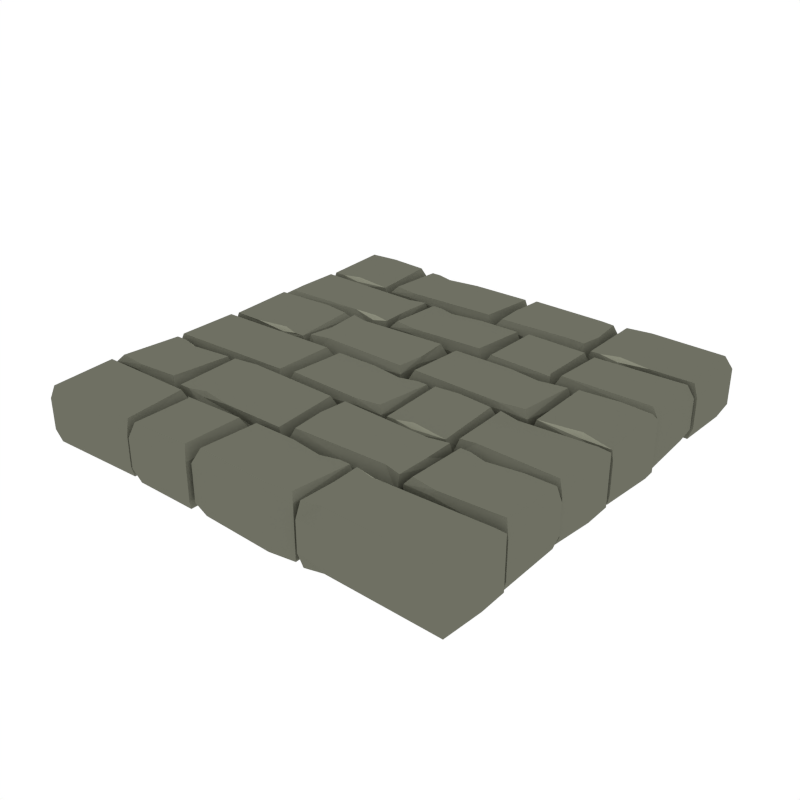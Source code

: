# Source: Floor_Standard.blend  (saved by Blender 2.93.21; exported with 4.5.12 LTS)
import bpy
from mathutils import Matrix  # noqa: F401  (used for matrix-valued properties, if any)

bpy.ops.wm.read_factory_settings(use_empty=True)
scene = bpy.context.scene
scene.name = 'Scene'

# ---- collections
col_collection_1 = bpy.data.collections.new('Collection 1'); scene.collection.children.link(col_collection_1)

# ---- materials (node trees are filled in below, after node groups)
mat_main = bpy.data.materials.new('Main')
mat_main.alpha_threshold = 0.0
mat_main.diffuse_color = (0.159, 0.162, 0.1248, 1.0)
mat_main.roughness = 0.5
mat_highlights = bpy.data.materials.new('Highlights')
mat_highlights.alpha_threshold = 0.0
mat_highlights.diffuse_color = (0.2899, 0.2957, 0.226, 1.0)
mat_highlights.roughness = 0.5

# ---- material node trees

# ---- world
world_world = bpy.data.worlds.new('World'); scene.world = world_world
world_world.color = (1.0, 1.0, 1.0)
world_world.use_sun_shadow = False
world_world.sun_shadow_jitter_overblur = 0.0
world_world.cycles.sampling_method = 'NONE'
world_world.cycles.sample_map_resolution = 256

# ---- meshes
me_cube_044 = bpy.data.meshes.new('Cube.044')
me_cube_044.from_pydata([(-0.4549, 0.3761, -0.2448), (-0.57, 0.3721, -0.2448), (-0.4337, 0.4802, -0.2448), (-0.4502, 0.3549, -0.2287), (-0.3653, 0.4643, -0.2052), (-0.4242, 0.337, -0.1858), (-0.3662, 0.337, -0.1802), (-0.3732, 0.3573, -0.2448), (-0.3664, 0.6563, -0.1764), (-0.3732, 0.636, -0.2448), (-0.9913, 0.4581, -0.2304), (-0.9657, 0.4802, -0.2448), (-0.9914, 0.337, -0.2248), (-0.9534, 0.3599, -0.2448), (-0.9903, 0.6563, -0.1928), (-0.967, 0.6305, -0.2448), (-0.4245, 0.6563, -0.1784), (-0.4511, 0.6161, -0.2448), (-0.3785, 0.4802, -0.2448), (-0.491, 0.9869, -0.2052), (-0.4747, 0.9739, -0.2213), (-0.621, 0.986, -0.1802), (-0.6002, 0.9791, -0.2373), (-0.02568, 0.9858, -0.1764), (-0.04642, 0.9791, -0.2373), (-0.4973, 0.6688, -0.2304), (-0.4747, 0.6786, -0.2528), (-0.6128, 0.6741, -0.2248), (-0.5899, 0.696, -0.2528), (-0.02568, 0.6674, -0.1928), (-0.05213, 0.6933, -0.2528), (-0.6539, 0.6774, -0.2373), (-0.8406, 0.7013, -0.2385), (-0.8406, 0.7013, -0.2385), (-0.9204, 0.6774, -0.2373), (-0.6596, 0.9632, -0.2528), (-0.6332, 0.9891, -0.1928), (-0.9736, 0.966, -0.2528), (-0.9934, 0.9879, -0.2248), (-0.8406, 0.9779, -0.2528), (-0.8632, 0.9877, -0.2304), (0.5356, 0.6298, -0.2373), (-0.6332, 0.6706, -0.1764), (-0.9758, 0.6774, -0.2373), (-0.9918, 0.6705, -0.1802), (-0.8406, 0.6825, -0.2213), (-0.8569, 0.6696, -0.2052), (-0.5546, 0.9791, -0.2373), (-0.4747, 0.9552, -0.2385), (-0.4747, 0.9552, -0.2385), (-0.3251, 0.9791, -0.2373), (0.4483, 0.8129, -0.2422), (0.3772, 0.9596, -0.2499), (0.4007, 0.9891, -0.1784), (0.02481, 0.9648, -0.2524), (0.001497, 0.9891, -0.1928), (0.02192, 0.6907, -0.2524), (0.002707, 0.6697, -0.2248), (0.014, 0.8085, -0.2522), (0.002922, 0.7908, -0.2304), (0.439, 0.9517, -0.2498), (0.4588, 0.9891, -0.1764), (0.4405, 0.6996, -0.2498), (0.459, 0.6697, -0.1802), (0.401, 0.6697, -0.1858), (0.4599, 0.797, -0.2052), (0.3667, 0.7072, -0.2498), (0.3925, 0.8129, -0.2435), (0.6005, 0.6675, -0.2052), (0.6168, 0.6804, -0.2213), (0.4705, 0.6684, -0.1802), (0.4913, 0.6753, -0.2373), (0.9912, 0.6685, -0.1764), (0.9693, 0.6753, -0.2373), (0.5942, 0.9856, -0.2304), (0.6168, 0.9757, -0.2528), (0.4787, 0.9802, -0.2248), (0.5016, 0.9583, -0.2528), (0.9912, 0.987, -0.1928), (0.9636, 0.9611, -0.2528), (0.5369, 0.6753, -0.2373), (0.6168, 0.6991, -0.2385), (0.6168, 0.6991, -0.2385), (0.7664, 0.6753, -0.2373), (-0.2227, 0.6517, -0.2052), (-0.2064, 0.6387, -0.2213), (-0.3527, 0.6508, -0.1802), (-0.3319, 0.6439, -0.2373), (0.1577, 0.6506, -0.1764), (0.1369, 0.6439, -0.2373), (-0.229, 0.3437, -0.2304), (-0.2064, 0.3535, -0.2528), (-0.3445, 0.349, -0.2248), (-0.3216, 0.3709, -0.2528), (0.1577, 0.3423, -0.1928), (0.1312, 0.3682, -0.2528), (-0.2863, 0.6439, -0.2373), (-0.2064, 0.62, -0.2385), (-0.2064, 0.62, -0.2385), (-0.05678, 0.6439, -0.2373), (0.4835, 0.3776, -0.2404), (0.205, 0.6331, -0.2484), (0.1786, 0.659, -0.1928), (0.2022, 0.3549, -0.2484), (0.1748, 0.3299, -0.2001), (0.4835, 0.6386, -0.2404), (0.5037, 0.659, -0.1764), (0.4968, 0.3528, -0.2404), (0.5038, 0.3325, -0.1802), (0.9549, 0.6425, -0.2373), (0.5413, 0.3641, -0.2528), (0.5149, 0.3382, -0.1928), (0.9528, 0.3613, -0.2528), (0.9832, 0.3393, -0.2248), (0.5149, 0.6566, -0.1764), (0.9832, 0.6567, -0.1802), (0.4943, 0.3235, -0.2052), (0.4781, 0.3106, -0.2213), (0.6243, 0.3226, -0.1802), (0.6036, 0.3157, -0.2373), (0.02902, 0.3225, -0.1764), (0.04976, 0.3157, -0.2373), (0.5007, 0.005415, -0.2304), (0.4781, 0.01524, -0.2528), (0.6161, 0.01076, -0.2248), (0.5932, 0.03268, -0.2528), (0.02902, 0.004019, -0.1928), (0.05546, 0.02992, -0.2528), (0.6572, 0.01402, -0.2373), (0.8439, 0.03789, -0.2385), (0.8439, 0.03789, -0.2385), (0.9811, 0.01269, -0.2263), (0.6629, 0.2998, -0.2528), (0.6365, 0.3257, -0.1928), (0.9809, 0.3063, -0.2508), (0.9963, 0.3245, -0.2248), (0.8439, 0.3145, -0.2528), (0.8665, 0.3243, -0.2304), (0.6365, 0.007278, -0.1764), (0.9913, 0.007137, -0.1802), (0.8439, 0.01917, -0.2213), (0.8602, 0.00621, -0.2052), (0.4781, 0.2919, -0.2385), (0.4781, 0.2918, -0.2385), (0.3284, 0.3157, -0.2373), (-0.5166, 0.1495, -0.2422), (-0.4431, 0.2869, -0.2499), (-0.469, 0.3258, -0.1784), (-0.02147, 0.3014, -0.2524), (0.001842, 0.3258, -0.1928), (-0.01858, 0.02736, -0.2524), (0.0006309, 0.006361, -0.2248), (-0.006324, 0.1495, -0.2522), (0.0004163, 0.1275, -0.2304), (-0.5218, 0.3071, -0.2498), (-0.5271, 0.3258, -0.1764), (-0.5218, 0.02524, -0.2498), (-0.5273, 0.006361, -0.1802), (-0.4693, 0.006361, -0.1858), (-0.5282, 0.1337, -0.2052), (-0.435, 0.04383, -0.2498), (-0.4608, 0.1495, -0.2435), (-0.6688, 0.004093, -0.2052), (-0.6851, 0.01706, -0.2213), (-0.5388, 0.00502, -0.1802), (-0.5596, 0.0119, -0.2373), (-0.9875, 0.005161, -0.1764), (-0.9665, 0.0119, -0.2373), (-0.6625, 0.3222, -0.2304), (-0.6851, 0.3124, -0.2528), (-0.547, 0.3169, -0.2248), (-0.5699, 0.2949, -0.2528), (-0.9875, 0.3236, -0.1928), (-0.9608, 0.2977, -0.2528), (-0.6052, 0.0119, -0.2373), (-0.6851, 0.03577, -0.2385), (-0.6851, 0.03577, -0.2385), (-0.8347, 0.0119, -0.2373), (0.5989, -0.02497, -0.2288), (0.5824, -0.1506, -0.2449), (0.5138, -0.1346, -0.2052), (0.5729, -0.006959, -0.1858), (0.5147, -0.006959, -0.1801), (0.5218, -0.02733, -0.2449), (0.5149, -0.3273, -0.1763), (0.5315, -0.2974, -0.2449), (0.9887, -0.1284, -0.2305), (0.9591, -0.1506, -0.2449), (0.9888, -0.006959, -0.2248), (0.9468, -0.02997, -0.2449), (0.9895, -0.3273, -0.1927), (0.9604, -0.3013, -0.2449), (0.4876, -0.3245, -0.2373), (0.5732, -0.3273, -0.1784), (0.5999, -0.287, -0.2449), (0.5271, -0.1506, -0.2449), (0.04795, -0.01018, -0.2052), (0.03163, -0.02318, -0.2214), (0.1783, -0.01111, -0.1801), (0.1575, -0.01802, -0.2374), (-0.3336, -0.01125, -0.1763), (-0.3128, -0.01802, -0.2374), (0.0543, -0.3191, -0.2305), (0.03163, -0.3092, -0.2529), (0.1701, -0.3137, -0.2248), (0.1471, -0.2918, -0.2529), (-0.3336, -0.3205, -0.1927), (-0.3071, -0.2945, -0.2529), (0.1117, -0.01802, -0.2374), (0.03163, -0.04195, -0.2387), (0.03163, -0.04196, -0.2387), (-0.1185, -0.01802, -0.2374), (-0.974, -0.02725, -0.2405), (-0.3798, -0.3039, -0.2486), (-0.3533, -0.3299, -0.1927), (-0.3769, -0.02935, -0.2486), (-0.3495, -0.004279, -0.2001), (-0.9704, -0.3095, -0.2405), (-0.9891, -0.3299, -0.1763), (-0.9891, -0.006877, -0.1801), (0.3214, -0.3007, -0.2385), (0.3214, -0.3007, -0.2385), (0.2504, -0.3245, -0.2373), (0.4825, -0.03873, -0.2528), (0.506, -0.01283, -0.1928), (0.2117, -0.03593, -0.2528), (0.1913, -0.01402, -0.2248), (0.3214, -0.02406, -0.2528), (0.3013, -0.01423, -0.2304), (0.506, -0.3313, -0.1763), (0.2098, -0.3245, -0.2373), (0.1913, -0.3314, -0.1802), (0.3214, -0.3194, -0.2213), (0.307, -0.3323, -0.2052), (0.4627, -0.7046, -0.2448), (0.5777, -0.7005, -0.2448), (0.4414, -0.8087, -0.2448), (0.4579, -0.6834, -0.2287), (0.373, -0.7927, -0.2052), (0.432, -0.6654, -0.1858), (0.374, -0.6654, -0.1802), (0.381, -0.6858, -0.2448), (0.3741, -0.9848, -0.1763), (0.381, -0.9645, -0.2448), (0.9963, -0.7865, -0.2304), (0.9729, -0.8087, -0.2448), (0.9964, -0.6654, -0.2248), (0.9607, -0.6884, -0.2448), (0.9971, -0.9848, -0.1928), (0.9742, -0.9589, -0.2448), (0.4323, -0.9848, -0.1784), (0.4589, -0.9446, -0.2448), (0.3863, -0.8087, -0.2448), (-0.5278, -0.9583, -0.2373), (0.2305, -0.6687, -0.2052), (0.2142, -0.6816, -0.2213), (0.3604, -0.6696, -0.1802), (0.3397, -0.6765, -0.2373), (-0.1499, -0.6697, -0.1763), (-0.1292, -0.6765, -0.2373), (0.2368, -0.9767, -0.2304), (0.2142, -0.9668, -0.2528), (0.3522, -0.9713, -0.2248), (0.3294, -0.9494, -0.2528), (-0.1499, -0.9781, -0.1928), (-0.1235, -0.9522, -0.2528), (0.294, -0.6765, -0.2373), (0.2142, -0.7003, -0.2385), (0.2142, -0.7003, -0.2385), (0.06453, -0.6765, -0.2373), (-0.4757, -0.7061, -0.2404), (-0.1973, -0.9615, -0.2484), (-0.1708, -0.9874, -0.1928), (-0.1944, -0.701, -0.2484), (-0.1671, -0.676, -0.2001), (-0.4757, -0.9671, -0.2404), (-0.4959, -0.9874, -0.1763), (-0.489, -0.6989, -0.2404), (-0.4961, -0.6786, -0.1802), (-0.9757, -0.971, -0.2373), (-0.5335, -0.6925, -0.2528), (-0.5071, -0.6666, -0.1928), (-0.9736, -0.6898, -0.2528), (-0.9933, -0.6678, -0.2248), (-0.5071, -0.9851, -0.1763), (-0.9918, -0.9852, -0.1802), (-0.4866, -0.652, -0.2052), (-0.4703, -0.639, -0.2213), (-0.6165, -0.6511, -0.1802), (-0.5958, -0.6442, -0.2373), (-0.02127, -0.6509, -0.1763), (-0.04201, -0.6442, -0.2373), (-0.4929, -0.3339, -0.2304), (-0.4703, -0.3437, -0.2528), (-0.6084, -0.3392, -0.2248), (-0.5855, -0.3612, -0.2528), (-0.02127, -0.3325, -0.1928), (-0.04771, -0.3584, -0.2528), (-0.6495, -0.3425, -0.2373), (-0.8362, -0.3664, -0.2385), (-0.8362, -0.3664, -0.2385), (-0.916, -0.3425, -0.2373), (-0.6552, -0.6283, -0.2528), (-0.6287, -0.6542, -0.1928), (-0.9692, -0.6311, -0.2528), (-0.9913, -0.653, -0.2248), (-0.8362, -0.643, -0.2528), (-0.8588, -0.6528, -0.2304), (-0.6287, -0.3358, -0.1763), (-0.9714, -0.3425, -0.2373), (-0.9897, -0.3356, -0.1802), (-0.8362, -0.3477, -0.2213), (-0.8525, -0.3347, -0.2052), (-0.5502, -0.6442, -0.2373), (-0.4703, -0.6203, -0.2385), (-0.4703, -0.6203, -0.2385), (-0.3207, -0.6442, -0.2373), (0.5243, -0.478, -0.2422), (0.4508, -0.6154, -0.2499), (0.4767, -0.6542, -0.1784), (0.02922, -0.6299, -0.2524), (0.005908, -0.6542, -0.1928), (0.02633, -0.3558, -0.2524), (0.007119, -0.3348, -0.2248), (0.01407, -0.478, -0.2522), (0.007334, -0.4559, -0.2304), (0.5296, -0.6356, -0.2498), (0.5349, -0.6542, -0.1763), (0.5296, -0.3537, -0.2498), (0.535, -0.3348, -0.1802), (0.477, -0.3348, -0.1858), (0.536, -0.4621, -0.2052), (0.4428, -0.3723, -0.2498), (0.4686, -0.478, -0.2435), (0.6765, -0.3326, -0.2052), (0.6928, -0.3455, -0.2213), (0.5466, -0.3335, -0.1802), (0.5673, -0.3404, -0.2373), (0.9936, -0.3336, -0.1763), (0.9737, -0.3404, -0.2373), (0.6702, -0.6507, -0.2304), (0.6928, -0.6409, -0.2528), (0.5548, -0.6453, -0.2248), (0.5776, -0.6234, -0.2528), (0.9936, -0.6521, -0.1928), (0.968, -0.6262, -0.2528), (0.613, -0.3404, -0.2373), (0.6928, -0.3643, -0.2385), (0.6928, -0.3643, -0.2385), (0.8425, -0.3404, -0.2373), (-0.4549, 0.3761, 0.02483), (-0.57, 0.3721, 0.02483), (-0.4337, 0.4802, 0.02483), (-0.4502, 0.3549, 0.008736), (-0.3653, 0.4643, -0.01477), (-0.4242, 0.337, -0.03412), (-0.3662, 0.337, -0.03979), (-0.3732, 0.3573, 0.02483), (-0.3664, 0.6563, -0.04361), (-0.3732, 0.636, 0.02483), (-0.9913, 0.4581, 0.01046), (-0.9657, 0.4802, 0.02483), (-0.9914, 0.337, 0.004794), (-0.9534, 0.3599, 0.02483), (-0.9903, 0.6563, -0.0272), (-0.967, 0.6305, 0.02483), (-0.4245, 0.6563, -0.04152), (-0.4511, 0.6161, 0.02483), (-0.3785, 0.4802, 0.02483), (-0.491, 0.9869, -0.01477), (-0.4747, 0.9739, 0.001318), (-0.621, 0.986, -0.03979), (-0.6002, 0.9791, 0.01734), (-0.02568, 0.9858, -0.04361), (-0.04642, 0.9791, 0.01734), (-0.4973, 0.6688, 0.01046), (-0.4747, 0.6786, 0.03282), (-0.6128, 0.6741, 0.004794), (-0.5899, 0.696, 0.03282), (-0.02568, 0.6674, -0.0272), (-0.05213, 0.6933, 0.03282), (-0.6539, 0.6774, 0.01734), (-0.8406, 0.7013, 0.01857), (-0.8406, 0.7013, 0.01857), (-0.9204, 0.6774, 0.01734), (-0.6596, 0.9632, 0.03282), (-0.6332, 0.9891, -0.0272), (-0.9736, 0.966, 0.03282), (-0.9934, 0.9879, 0.004793), (-0.8406, 0.9779, 0.03282), (-0.8632, 0.9877, 0.01046), (0.5356, 0.6298, 0.01734), (-0.6332, 0.6706, -0.04361), (-0.9758, 0.6774, 0.01734), (-0.9918, 0.6705, -0.03979), (-0.8406, 0.6825, 0.001318), (-0.8569, 0.6696, -0.01477), (-0.5546, 0.9791, 0.01734), (-0.4747, 0.9552, 0.01857), (-0.4747, 0.9552, 0.01857), (-0.3251, 0.9791, 0.01734), (0.4483, 0.8129, 0.02226), (0.3772, 0.9596, 0.02992), (0.4007, 0.9891, -0.04152), (0.02481, 0.9648, 0.03245), (0.001497, 0.9891, -0.0272), (0.02192, 0.6907, 0.03242), (0.002707, 0.6697, 0.004794), (0.014, 0.8085, 0.03229), (0.002922, 0.7908, 0.01046), (0.439, 0.9517, 0.02985), (0.4588, 0.9891, -0.04361), (0.4405, 0.6996, 0.02985), (0.459, 0.6697, -0.03979), (0.401, 0.6697, -0.03412), (0.4599, 0.797, -0.01477), (0.3667, 0.7072, 0.02983), (0.3925, 0.8129, 0.02353), (0.6005, 0.6675, -0.01477), (0.6168, 0.6804, 0.001318), (0.4705, 0.6684, -0.03979), (0.4913, 0.6753, 0.01734), (0.9912, 0.6685, -0.04361), (0.9693, 0.6753, 0.01734), (0.5942, 0.9856, 0.01046), (0.6168, 0.9757, 0.03282), (0.4787, 0.9802, 0.004793), (0.5016, 0.9583, 0.03282), (0.9912, 0.987, -0.0272), (0.9636, 0.9611, 0.03282), (0.5369, 0.6753, 0.01734), (0.6168, 0.6991, 0.01857), (0.6168, 0.6991, 0.01857), (0.7664, 0.6753, 0.01734), (-0.2227, 0.6517, -0.01477), (-0.2064, 0.6387, 0.001318), (-0.3527, 0.6508, -0.03979), (-0.3319, 0.6439, 0.01734), (0.1577, 0.6506, -0.04361), (0.1369, 0.6439, 0.01734), (-0.229, 0.3437, 0.01046), (-0.2064, 0.3535, 0.03282), (-0.3445, 0.349, 0.004794), (-0.3216, 0.3709, 0.03282), (0.1577, 0.3423, -0.0272), (0.1312, 0.3682, 0.03282), (-0.2863, 0.6439, 0.01734), (-0.2064, 0.62, 0.01857), (-0.2064, 0.62, 0.01857), (-0.05678, 0.6439, 0.01734), (0.4835, 0.3776, 0.02045), (0.205, 0.6331, 0.02845), (0.1786, 0.659, -0.0272), (0.2022, 0.3549, 0.02845), (0.1748, 0.3299, -0.01986), (0.4835, 0.6386, 0.02045), (0.5037, 0.659, -0.04361), (0.4968, 0.3528, 0.02045), (0.5038, 0.3325, -0.03979), (0.9549, 0.6425, 0.01734), (0.5413, 0.3641, 0.03282), (0.5149, 0.3382, -0.0272), (0.9528, 0.3613, 0.03282), (0.9832, 0.3393, 0.004794), (0.5149, 0.6566, -0.04361), (0.9832, 0.6567, -0.03979), (0.4943, 0.3235, -0.01477), (0.4781, 0.3106, 0.001318), (0.6243, 0.3226, -0.03979), (0.6036, 0.3157, 0.01734), (0.02902, 0.3225, -0.04361), (0.04976, 0.3157, 0.01734), (0.5007, 0.005415, 0.01046), (0.4781, 0.01524, 0.03282), (0.6161, 0.01076, 0.004794), (0.5932, 0.03268, 0.03282), (0.02902, 0.004019, -0.0272), (0.05546, 0.02992, 0.03282), (0.6572, 0.01402, 0.01734), (0.8439, 0.03789, 0.01857), (0.8439, 0.03789, 0.01857), (0.9811, 0.01269, 0.006311), (0.6629, 0.2998, 0.03282), (0.6365, 0.3257, -0.0272), (0.9809, 0.3063, 0.03086), (0.9963, 0.3245, 0.004794), (0.8439, 0.3145, 0.03282), (0.8665, 0.3243, 0.01046), (0.6365, 0.007278, -0.04361), (0.9913, 0.007137, -0.03979), (0.8439, 0.01917, 0.001318), (0.8602, 0.00621, -0.01477), (0.4781, 0.2919, 0.01857), (0.4781, 0.2918, 0.01857), (0.3284, 0.3157, 0.01734), (-0.5166, 0.1495, 0.02226), (-0.4431, 0.2869, 0.02992), (-0.469, 0.3258, -0.04152), (-0.02147, 0.3014, 0.03245), (0.001842, 0.3258, -0.0272), (-0.01858, 0.02736, 0.03242), (0.0006309, 0.006361, 0.004794), (-0.006324, 0.1495, 0.03229), (0.0004163, 0.1275, 0.01046), (-0.5218, 0.3071, 0.02985), (-0.5271, 0.3258, -0.04361), (-0.5218, 0.02524, 0.02985), (-0.5273, 0.006361, -0.03979), (-0.4693, 0.006361, -0.03412), (-0.5282, 0.1337, -0.01477), (-0.435, 0.04383, 0.02983), (-0.4608, 0.1495, 0.02353), (-0.6688, 0.004093, -0.01477), (-0.6851, 0.01706, 0.001318), (-0.5388, 0.00502, -0.03979), (-0.5596, 0.0119, 0.01734), (-0.9875, 0.005161, -0.04361), (-0.9665, 0.0119, 0.01734), (-0.6625, 0.3222, 0.01046), (-0.6851, 0.3124, 0.03282), (-0.547, 0.3169, 0.004794), (-0.5699, 0.2949, 0.03282), (-0.9875, 0.3236, -0.0272), (-0.9608, 0.2977, 0.03282), (-0.6052, 0.0119, 0.01734), (-0.6851, 0.03577, 0.01857), (-0.6851, 0.03577, 0.01857), (-0.8347, 0.0119, 0.01734), (0.5989, -0.02497, 0.008838), (0.5824, -0.1506, 0.02498), (0.5138, -0.1346, -0.01474), (0.5729, -0.006959, -0.03414), (0.5147, -0.006959, -0.03983), (0.5218, -0.02733, 0.02498), (0.5149, -0.3273, -0.04366), (0.5315, -0.2974, 0.02498), (0.9887, -0.1284, 0.01057), (0.9591, -0.1506, 0.02498), (0.9888, -0.006959, 0.004885), (0.9468, -0.02997, 0.02498), (0.9895, -0.3273, -0.02721), (0.9604, -0.3013, 0.02498), (0.4876, -0.3245, 0.01734), (0.5732, -0.3273, -0.04157), (0.5999, -0.287, 0.02498), (0.5271, -0.1506, 0.02498), (0.04795, -0.01018, -0.01474), (0.03163, -0.02318, 0.001399), (0.1783, -0.01111, -0.03983), (0.1575, -0.01801, 0.01747), (-0.3336, -0.01125, -0.04366), (-0.3128, -0.01801, 0.01747), (0.0543, -0.3191, 0.01057), (0.03163, -0.3092, 0.03299), (0.1701, -0.3137, 0.004885), (0.1471, -0.2918, 0.03299), (-0.3336, -0.3205, -0.02721), (-0.3071, -0.2945, 0.03299), (0.1117, -0.01801, 0.01747), (0.03163, -0.04195, 0.0187), (0.03163, -0.04196, 0.0187), (-0.1185, -0.01801, 0.01747), (-0.974, -0.02725, 0.02059), (-0.3798, -0.3039, 0.02862), (-0.3533, -0.3299, -0.02721), (-0.3769, -0.02935, 0.02862), (-0.3495, -0.004278, -0.01985), (-0.9704, -0.3095, 0.02059), (-0.9891, -0.3299, -0.04366), (-0.9891, -0.006877, -0.03983), (0.3214, -0.3007, 0.01857), (0.3214, -0.3007, 0.01857), (0.2504, -0.3245, 0.01734), (0.4825, -0.03873, 0.03282), (0.506, -0.01283, -0.0272), (0.2117, -0.03593, 0.03282), (0.1913, -0.01402, 0.004794), (0.3214, -0.02406, 0.03282), (0.3013, -0.01423, 0.01046), (0.506, -0.3313, -0.04361), (0.2098, -0.3245, 0.01734), (0.1913, -0.3314, -0.03979), (0.3214, -0.3194, 0.001318), (0.307, -0.3323, -0.01477), (0.4627, -0.7046, 0.02483), (0.5777, -0.7005, 0.02483), (0.4414, -0.8087, 0.02483), (0.4579, -0.6834, 0.008736), (0.373, -0.7927, -0.01477), (0.432, -0.6654, -0.03412), (0.374, -0.6654, -0.03979), (0.381, -0.6858, 0.02483), (0.3741, -0.9848, -0.04361), (0.381, -0.9645, 0.02483), (0.9963, -0.7865, 0.01046), (0.9729, -0.8087, 0.02483), (0.9964, -0.6654, 0.004794), (0.9607, -0.6884, 0.02483), (0.9971, -0.9848, -0.0272), (0.9742, -0.9589, 0.02483), (0.4323, -0.9848, -0.04152), (0.4589, -0.9446, 0.02483), (0.3863, -0.8087, 0.02483), (-0.5278, -0.9583, 0.01734), (0.2305, -0.6687, -0.01477), (0.2142, -0.6816, 0.001318), (0.3604, -0.6696, -0.03979), (0.3397, -0.6765, 0.01734), (-0.1499, -0.6697, -0.04361), (-0.1292, -0.6765, 0.01734), (0.2368, -0.9767, 0.01046), (0.2142, -0.9668, 0.03282), (0.3522, -0.9713, 0.004794), (0.3294, -0.9494, 0.03282), (-0.1499, -0.9781, -0.0272), (-0.1235, -0.9522, 0.03282), (0.294, -0.6765, 0.01734), (0.2142, -0.7003, 0.01857), (0.2142, -0.7003, 0.01857), (0.06453, -0.6765, 0.01734), (-0.4757, -0.7061, 0.02045), (-0.1973, -0.9615, 0.02845), (-0.1708, -0.9874, -0.0272), (-0.1944, -0.701, 0.02845), (-0.1671, -0.676, -0.01986), (-0.4757, -0.9671, 0.02045), (-0.4959, -0.9874, -0.04361), (-0.489, -0.6989, 0.02045), (-0.4961, -0.6786, -0.03979), (-0.9757, -0.971, 0.01734), (-0.5335, -0.6925, 0.03282), (-0.5071, -0.6666, -0.0272), (-0.9736, -0.6898, 0.03282), (-0.9933, -0.6678, 0.004794), (-0.5071, -0.9851, -0.04361), (-0.9918, -0.9852, -0.03979), (-0.4866, -0.652, -0.01477), (-0.4703, -0.639, 0.001318), (-0.6165, -0.6511, -0.03979), (-0.5958, -0.6442, 0.01734), (-0.02127, -0.6509, -0.04361), (-0.04201, -0.6442, 0.01734), (-0.4929, -0.3339, 0.01046), (-0.4703, -0.3437, 0.03282), (-0.6084, -0.3392, 0.004794), (-0.5855, -0.3612, 0.03282), (-0.02127, -0.3325, -0.0272), (-0.04771, -0.3584, 0.03282), (-0.6495, -0.3425, 0.01734), (-0.8362, -0.3664, 0.01857), (-0.8362, -0.3664, 0.01857), (-0.916, -0.3425, 0.01734), (-0.6552, -0.6283, 0.03282), (-0.6287, -0.6542, -0.0272), (-0.9692, -0.6311, 0.03282), (-0.9913, -0.653, 0.004794), (-0.8362, -0.643, 0.03282), (-0.8588, -0.6528, 0.01046), (-0.6287, -0.3358, -0.04361), (-0.9714, -0.3425, 0.01734), (-0.9897, -0.3356, -0.03979), (-0.8362, -0.3477, 0.001318), (-0.8525, -0.3347, -0.01477), (-0.5502, -0.6442, 0.01734), (-0.4703, -0.6203, 0.01857), (-0.4703, -0.6203, 0.01857), (-0.3207, -0.6442, 0.01734), (0.5243, -0.478, 0.02226), (0.4508, -0.6154, 0.02992), (0.4767, -0.6542, -0.04152), (0.02922, -0.6299, 0.03245), (0.005908, -0.6542, -0.0272), (0.02633, -0.3558, 0.03242), (0.007119, -0.3348, 0.004794), (0.01407, -0.478, 0.03229), (0.007334, -0.4559, 0.01046), (0.5296, -0.6356, 0.02985), (0.5349, -0.6542, -0.04361), (0.5296, -0.3537, 0.02985), (0.535, -0.3348, -0.03979), (0.477, -0.3348, -0.03412), (0.536, -0.4621, -0.01477), (0.4428, -0.3723, 0.02983), (0.4686, -0.478, 0.02353), (0.6765, -0.3326, -0.01477), (0.6928, -0.3455, 0.001318), (0.5466, -0.3335, -0.03979), (0.5673, -0.3404, 0.01734), (0.9936, -0.3336, -0.04361), (0.9737, -0.3404, 0.01734), (0.6702, -0.6507, 0.01046), (0.6928, -0.6409, 0.03282), (0.5548, -0.6453, 0.004794), (0.5776, -0.6234, 0.03282), (0.9936, -0.6521, -0.0272), (0.968, -0.6262, 0.03282), (0.613, -0.3404, 0.01734), (0.6928, -0.3643, 0.01857), (0.6928, -0.3643, 0.01857), (0.8425, -0.3404, 0.01734)], [], [(1, 0, 3), (4, 354, 356, 6), (16, 17, 15, 14), (9, 18, 2, 17), (7, 6, 5, 3), (358, 354, 4, 8), (0, 7, 3), (4, 18, 9, 8), (355, 362, 12, 5), (375, 25, 29, 379), (15, 11, 10, 14), (12, 10, 11, 13), (366, 16, 14, 364), (18, 7, 0, 2), (2, 0, 1, 13, 11), (8, 9, 17, 16), (358, 8, 16, 366), (3, 5, 12, 13, 1), (360, 364, 14, 10), (6, 7, 18, 4), (356, 355, 5, 6), (17, 2, 11, 15), (373, 379, 29, 23), (21, 19, 20, 47, 22), (373, 23, 19, 369), (24, 30, 26, 49, 50), (20, 48, 49, 47), (392, 42, 36, 386), (371, 21, 27, 377), (21, 371, 369, 19), (19, 23, 24, 50, 20), (27, 28, 26, 25), (30, 29, 25, 26), (22, 28, 27, 21), (23, 29, 30, 24), (413, 414, 64, 63), (44, 43, 34, 45, 46), (38, 388, 390, 40), (31, 45, 33, 32), (394, 388, 38, 44), (34, 43, 37, 39, 32), (43, 44, 38, 37), (45, 34, 32, 33), (38, 40, 39, 37), (31, 32, 39, 35), (46, 396, 394, 44), (35, 39, 40, 36), (46, 45, 31, 42), (464, 114, 111, 461), (390, 386, 36, 40), (25, 375, 377, 27), (42, 31, 35, 36), (47, 49, 26, 28, 22), (50, 49, 48, 20), (63, 62, 51, 65), (57, 407, 409, 59), (411, 61, 53, 403), (414, 407, 57, 64), (67, 66, 56, 58), (66, 64, 57, 56), (61, 60, 52, 53), (57, 59, 58, 56), (52, 67, 58, 54), (411, 415, 65, 61), (54, 58, 59, 55), (65, 51, 60, 61), (403, 53, 55, 405), (409, 405, 55, 59), (424, 428, 78, 74), (53, 52, 54, 55), (65, 415, 413, 63), (60, 51, 67, 52), (62, 63, 64, 66), (51, 62, 66, 67), (422, 72, 78, 428), (70, 71, 80, 69, 68), (422, 418, 68, 72), (73, 83, 82, 75, 79), (69, 80, 82, 81), (76, 426, 424, 74), (420, 426, 76, 70), (68, 418, 420, 70), (68, 69, 83, 73, 72), (76, 74, 75, 77), (79, 75, 74, 78), (71, 70, 76, 77), (72, 73, 79, 78), (440, 90, 94, 444), (80, 71, 77, 75, 82), (83, 69, 81, 82), (438, 444, 94, 88), (86, 84, 85, 96, 87), (438, 88, 84, 434), (89, 95, 91, 98, 99), (85, 97, 98, 96), (90, 440, 442, 92), (436, 86, 92, 442), (86, 436, 434, 84), (84, 88, 89, 99, 85), (92, 93, 91, 90), (95, 94, 90, 91), (87, 93, 92, 86), (88, 94, 95, 89), (456, 106, 102, 452), (96, 98, 91, 93, 87), (99, 98, 97, 85), (458, 454, 104, 108), (104, 454, 452, 102), (101, 103, 104, 102), (107, 108, 104, 103), (105, 100, 107, 103, 101), (106, 456, 458, 108), (105, 106, 108, 107, 100), (114, 464, 465, 115), (106, 105, 101, 102), (41, 109, 112, 110), (113, 463, 461, 111), (110, 112, 113, 111), (465, 463, 113, 115), (109, 115, 113, 112), (392, 396, 46, 42), (109, 41, 114, 115), (472, 476, 126, 122), (114, 41, 110, 111), (470, 120, 126, 476), (118, 119, 117, 116), (470, 466, 116, 120), (121, 144, 143, 123, 127), (117, 119, 143, 142), (488, 483, 133, 138), (468, 474, 124, 118), (116, 466, 468, 118), (116, 117, 144, 121, 120), (124, 122, 123, 125), (127, 123, 122, 126), (119, 118, 124, 125), (120, 121, 127, 126), (507, 157, 158, 508), (139, 141, 140, 131), (137, 487, 485, 135), (128, 129, 130, 140), (489, 139, 135, 485), (131, 129, 136, 134), (131, 134, 135, 139), (140, 130, 129, 131), (135, 134, 136, 137), (128, 132, 136, 129), (139, 489, 491, 141), (132, 133, 137, 136), (141, 138, 128, 140), (488, 138, 141, 491), (487, 137, 133, 483), (124, 474, 472, 122), (138, 133, 132, 128), (119, 125, 123, 143), (144, 117, 142, 143), (157, 159, 145, 156), (153, 503, 501, 151), (505, 497, 147, 155), (508, 158, 151, 501), (161, 152, 150, 160), (160, 150, 151, 158), (155, 147, 146, 154), (151, 150, 152, 153), (146, 148, 152, 161), (505, 155, 159, 509), (148, 149, 153, 152), (159, 155, 154, 145), (497, 499, 149, 147), (503, 153, 149, 499), (518, 168, 172, 522), (147, 149, 148, 146), (157, 507, 509, 159), (154, 146, 161, 145), (156, 160, 158, 157), (145, 161, 160, 156), (516, 522, 172, 166), (164, 162, 163, 174, 165), (516, 166, 162, 512), (167, 173, 169, 176, 177), (163, 175, 176, 174), (168, 518, 520, 170), (514, 164, 170, 520), (164, 514, 512, 162), (162, 166, 167, 177, 163), (170, 171, 169, 168), (173, 172, 168, 169), (165, 171, 170, 164), (166, 172, 173, 167), (188, 538, 536, 186), (174, 176, 169, 171, 165), (177, 176, 175, 163), (180, 530, 532, 182), (193, 194, 191, 190), (185, 195, 179, 194), (183, 182, 181, 178), (233, 583, 581, 231), (180, 195, 185, 184), (531, 538, 188, 181), (552, 556, 206, 202), (191, 187, 186, 190), (188, 186, 187, 189), (543, 193, 190, 540), (195, 183, 178, 179), (179, 178, 189, 187), (579, 229, 224, 574), (184, 185, 194, 193), (534, 530, 180, 184), (178, 181, 188, 189), (231, 230, 222, 232, 233), (182, 183, 195, 180), (532, 531, 181, 182), (194, 179, 187, 191), (550, 200, 206, 556), (198, 199, 208, 197, 196), (550, 546, 196, 200), (201, 211, 210, 203, 207), (197, 208, 210, 209), (204, 554, 552, 202), (548, 554, 204, 198), (196, 546, 548, 198), (196, 197, 211, 201, 200), (204, 202, 203, 205), (207, 203, 202, 206), (199, 198, 204, 205), (200, 201, 207, 206), (568, 218, 214, 564), (208, 199, 205, 203, 210), (211, 197, 209, 210), (569, 566, 216, 219), (216, 566, 564, 214), (213, 215, 216, 214), (212, 219, 216, 215), (217, 212, 215, 213), (218, 568, 569, 219), (217, 218, 219, 212), (534, 184, 193, 543), (218, 217, 213, 214), (226, 576, 578, 228), (192, 232, 221, 220), (581, 576, 226, 231), (222, 230, 225, 227, 220), (230, 231, 226, 225), (232, 222, 220, 221), (226, 228, 227, 225), (192, 220, 227, 223), (536, 540, 190, 186), (223, 227, 228, 224), (233, 232, 192, 229), (579, 583, 233, 229), (578, 574, 224, 228), (246, 596, 594, 244), (229, 192, 223, 224), (235, 234, 237), (238, 588, 590, 240), (250, 251, 249, 248), (243, 252, 236, 251), (241, 240, 239, 237), (592, 588, 238, 242), (234, 241, 237), (238, 252, 243, 242), (589, 596, 246, 239), (634, 284, 281, 631), (249, 245, 244, 248), (246, 244, 245, 247), (600, 250, 248, 598), (252, 241, 234, 236), (236, 234, 235, 247, 245), (242, 243, 251, 250), (592, 242, 250, 600), (237, 239, 246, 247, 235), (594, 598, 248, 244), (240, 241, 252, 238), (590, 589, 239, 240), (251, 236, 245, 249), (608, 258, 264, 614), (256, 257, 266, 255, 254), (608, 604, 254, 258), (259, 269, 268, 261, 265), (255, 266, 268, 267), (262, 612, 610, 260), (606, 612, 262, 256), (254, 604, 606, 256), (254, 255, 269, 259, 258), (262, 260, 261, 263), (265, 261, 260, 264), (257, 256, 262, 263), (258, 259, 265, 264), (626, 276, 272, 622), (266, 257, 263, 261, 268), (269, 255, 267, 268), (628, 624, 274, 278), (274, 624, 622, 272), (271, 273, 274, 272), (277, 278, 274, 273), (275, 270, 277, 273, 271), (276, 626, 628, 278), (275, 276, 278, 277, 270), (284, 634, 635, 285), (276, 275, 271, 272), (253, 279, 282, 280), (283, 633, 631, 281), (280, 282, 283, 281), (635, 633, 283, 285), (279, 285, 283, 282), (610, 614, 264, 260), (279, 253, 284, 285), (642, 646, 296, 292), (284, 253, 280, 281), (640, 290, 296, 646), (288, 289, 313, 287, 286), (640, 636, 286, 290), (291, 316, 315, 293, 297), (287, 313, 315, 314), (658, 653, 303, 308), (638, 644, 294, 288), (286, 636, 638, 288), (286, 287, 316, 291, 290), (294, 292, 293, 295), (297, 293, 292, 296), (289, 288, 294, 295), (290, 291, 297, 296), (679, 329, 330, 680), (310, 312, 311, 301, 309), (307, 657, 655, 305), (298, 299, 300, 311), (660, 310, 305, 655), (301, 299, 306, 304, 309), (309, 304, 305, 310), (311, 300, 299, 301), (305, 304, 306, 307), (298, 302, 306, 299), (310, 660, 662, 312), (302, 303, 307, 306), (312, 308, 298, 311), (658, 308, 312, 662), (657, 307, 303, 653), (294, 644, 642, 292), (308, 303, 302, 298), (313, 289, 295, 293, 315), (316, 287, 314, 315), (329, 331, 317, 328), (325, 675, 673, 323), (677, 669, 319, 327), (680, 330, 323, 673), (333, 324, 322, 332), (332, 322, 323, 330), (327, 319, 318, 326), (323, 322, 324, 325), (318, 320, 324, 333), (677, 327, 331, 681), (320, 321, 325, 324), (331, 327, 326, 317), (669, 671, 321, 319), (675, 325, 321, 671), (690, 340, 344, 694), (319, 321, 320, 318), (329, 679, 681, 331), (326, 318, 333, 317), (328, 332, 330, 329), (317, 333, 332, 328), (688, 694, 344, 338), (336, 334, 335, 346, 337), (688, 338, 334, 684), (339, 345, 341, 348, 349), (335, 347, 348, 346), (340, 690, 692, 342), (686, 336, 342, 692), (336, 686, 684, 334), (334, 338, 339, 349, 335), (342, 343, 341, 340), (345, 344, 340, 341), (337, 343, 342, 336), (338, 344, 345, 339), (346, 348, 341, 343, 337), (349, 348, 347, 335), (351, 353, 350), (366, 364, 365, 367), (359, 367, 352, 368), (357, 353, 355, 356), (350, 353, 357), (354, 358, 359, 368), (365, 364, 360, 361), (362, 363, 361, 360), (368, 352, 350, 357), (352, 361, 363, 351, 350), (358, 366, 367, 359), (353, 351, 363, 362, 355), (356, 354, 368, 357), (367, 365, 361, 352), (371, 372, 397, 370, 369), (374, 400, 399, 376, 380), (370, 397, 399, 398), (369, 370, 400, 374, 373), (377, 375, 376, 378), (380, 376, 375, 379), (372, 371, 377, 378), (373, 374, 380, 379), (394, 396, 395, 384, 393), (381, 382, 383, 395), (384, 382, 389, 387, 393), (393, 387, 388, 394), (395, 383, 382, 384), (388, 387, 389, 390), (381, 385, 389, 382), (385, 386, 390, 389), (396, 392, 381, 395), (392, 386, 385, 381), (397, 372, 378, 376, 399), (400, 370, 398, 399), (413, 415, 401, 412), (417, 408, 406, 416), (416, 406, 407, 414), (411, 403, 402, 410), (407, 406, 408, 409), (402, 404, 408, 417), (404, 405, 409, 408), (415, 411, 410, 401), (403, 405, 404, 402), (410, 402, 417, 401), (412, 416, 414, 413), (401, 417, 416, 412), (420, 418, 419, 430, 421), (423, 429, 425, 432, 433), (419, 431, 432, 430), (418, 422, 423, 433, 419), (426, 427, 425, 424), (429, 428, 424, 425), (421, 427, 426, 420), (422, 428, 429, 423), (430, 432, 425, 427, 421), (433, 432, 431, 419), (436, 437, 446, 435, 434), (439, 449, 448, 441, 445), (435, 446, 448, 447), (434, 435, 449, 439, 438), (442, 440, 441, 443), (445, 441, 440, 444), (437, 436, 442, 443), (438, 439, 445, 444), (446, 437, 443, 441, 448), (449, 435, 447, 448), (451, 452, 454, 453), (457, 453, 454, 458), (455, 451, 453, 457, 450), (455, 450, 457, 458, 456), (456, 452, 451, 455), (391, 460, 462, 459), (460, 461, 463, 462), (459, 462, 463, 465), (459, 465, 464, 391), (464, 461, 460, 391), (468, 466, 467, 469), (471, 477, 473, 493, 494), (467, 492, 493, 469), (466, 470, 471, 494, 467), (474, 475, 473, 472), (477, 476, 472, 473), (469, 475, 474, 468), (470, 476, 477, 471), (489, 481, 490, 491), (478, 490, 480, 479), (481, 484, 486, 479), (481, 489, 485, 484), (490, 481, 479, 480), (485, 487, 486, 484), (478, 479, 486, 482), (482, 486, 487, 483), (491, 490, 478, 488), (488, 478, 482, 483), (469, 493, 473, 475), (494, 493, 492, 467), (507, 506, 495, 509), (511, 510, 500, 502), (510, 508, 501, 500), (505, 504, 496, 497), (501, 503, 502, 500), (496, 511, 502, 498), (498, 502, 503, 499), (509, 495, 504, 505), (497, 496, 498, 499), (504, 495, 511, 496), (506, 507, 508, 510), (495, 506, 510, 511), (514, 515, 524, 513, 512), (517, 527, 526, 519, 523), (513, 524, 526, 525), (512, 513, 527, 517, 516), (520, 518, 519, 521), (523, 519, 518, 522), (515, 514, 520, 521), (516, 517, 523, 522), (524, 515, 521, 519, 526), (527, 513, 525, 526), (543, 540, 541, 544), (535, 544, 529, 545), (533, 528, 531, 532), (530, 534, 535, 545), (541, 540, 536, 537), (538, 539, 537, 536), (545, 529, 528, 533), (529, 537, 539, 528), (534, 543, 544, 535), (528, 539, 538, 531), (581, 583, 582, 572, 580), (532, 530, 545, 533), (544, 541, 537, 529), (548, 546, 547, 558, 549), (551, 557, 553, 560, 561), (547, 559, 560, 558), (546, 550, 551, 561, 547), (554, 555, 553, 552), (557, 556, 552, 553), (549, 555, 554, 548), (550, 556, 557, 551), (558, 560, 553, 555, 549), (561, 560, 559, 547), (563, 564, 566, 565), (562, 565, 566, 569), (567, 563, 565, 562), (567, 562, 569, 568), (568, 564, 563, 567), (542, 570, 571, 582), (572, 570, 577, 575, 580), (580, 575, 576, 581), (582, 571, 570, 572), (576, 575, 577, 578), (542, 573, 577, 570), (573, 574, 578, 577), (583, 579, 542, 582), (579, 574, 573, 542), (585, 587, 584), (600, 598, 599, 601), (593, 601, 586, 602), (591, 587, 589, 590), (584, 587, 591), (588, 592, 593, 602), (599, 598, 594, 595), (596, 597, 595, 594), (602, 586, 584, 591), (586, 595, 597, 585, 584), (592, 600, 601, 593), (587, 585, 597, 596, 589), (590, 588, 602, 591), (601, 599, 595, 586), (606, 604, 605, 616, 607), (609, 615, 611, 618, 619), (605, 617, 618, 616), (604, 608, 609, 619, 605), (612, 613, 611, 610), (615, 614, 610, 611), (607, 613, 612, 606), (608, 614, 615, 609), (616, 618, 611, 613, 607), (619, 618, 617, 605), (621, 622, 624, 623), (627, 623, 624, 628), (625, 621, 623, 627, 620), (625, 620, 627, 628, 626), (626, 622, 621, 625), (603, 630, 632, 629), (630, 631, 633, 632), (629, 632, 633, 635), (629, 635, 634, 603), (634, 631, 630, 603), (638, 636, 637, 663, 639), (641, 647, 643, 665, 666), (637, 664, 665, 663), (636, 640, 641, 666, 637), (644, 645, 643, 642), (647, 646, 642, 643), (639, 645, 644, 638), (640, 646, 647, 641), (660, 659, 651, 661, 662), (648, 661, 650, 649), (651, 659, 654, 656, 649), (659, 660, 655, 654), (661, 651, 649, 650), (655, 657, 656, 654), (648, 649, 656, 652), (652, 656, 657, 653), (662, 661, 648, 658), (658, 648, 652, 653), (663, 665, 643, 645, 639), (666, 665, 664, 637), (679, 678, 667, 681), (683, 682, 672, 674), (682, 680, 673, 672), (677, 676, 668, 669), (673, 675, 674, 672), (668, 683, 674, 670), (670, 674, 675, 671), (681, 667, 676, 677), (669, 668, 670, 671), (676, 667, 683, 668), (678, 679, 680, 682), (667, 678, 682, 683), (686, 687, 696, 685, 684), (689, 699, 698, 691, 695), (685, 696, 698, 697), (684, 685, 699, 689, 688), (692, 690, 691, 693), (695, 691, 690, 694), (687, 686, 692, 693), (688, 689, 695, 694), (696, 687, 693, 691, 698), (699, 685, 697, 698), (12, 362, 360, 10)])
me_cube_044.polygons.foreach_set('material_index', [1, 0, 0, 0, 0, 0, 1, 0, 0, 0, 0, 0, 0, 0, 0, 0, 0, 0, 0, 0, 0, 0, 0, 0, 0, 0, 0, 0, 0, 0, 0, 0, 0, 0, 0, 0, 0, 0, 1, 0, 0, 0, 1, 0, 0, 0, 0, 0, 0, 0, 0, 0, 0, 0, 0, 0, 0, 0, 0, 0, 0, 0, 0, 0, 0, 0, 0, 0, 0, 0, 0, 0, 0, 0, 0, 0, 0, 0, 1, 0, 0, 0, 0, 0, 0, 0, 0, 0, 0, 1, 0, 0, 0, 0, 1, 0, 0, 0, 0, 0, 0, 0, 0, 0, 0, 1, 0, 0, 0, 0, 0, 0, 0, 0, 0, 0, 0, 0, 0, 0, 0, 0, 0, 0, 0, 0, 0, 0, 0, 0, 0, 0, 0, 0, 0, 0, 0, 0, 0, 0, 1, 0, 0, 0, 1, 0, 0, 0, 0, 0, 0, 0, 0, 0, 0, 0, 0, 0, 0, 0, 0, 0, 0, 0, 0, 0, 0, 0, 0, 0, 0, 0, 0, 0, 0, 0, 0, 0, 0, 0, 1, 0, 0, 0, 0, 0, 0, 0, 0, 0, 0, 1, 0, 0, 0, 0, 0, 0, 0, 0, 0, 0, 0, 0, 0, 0, 0, 0, 0, 0, 0, 0, 0, 0, 0, 0, 0, 1, 0, 0, 0, 0, 0, 0, 0, 0, 0, 0, 1, 0, 0, 0, 0, 0, 0, 0, 0, 0, 0, 1, 0, 0, 0, 1, 0, 0, 0, 0, 0, 0, 0, 0, 0, 1, 0, 0, 0, 0, 0, 1, 0, 0, 0, 0, 0, 0, 0, 0, 0, 0, 0, 0, 0, 0, 0, 0, 0, 0, 0, 1, 0, 0, 0, 0, 0, 0, 0, 0, 0, 0, 1, 0, 0, 0, 0, 0, 0, 0, 0, 0, 0, 0, 0, 0, 0, 0, 0, 0, 0, 0, 0, 0, 0, 0, 0, 0, 0, 0, 0, 0, 0, 0, 0, 0, 0, 1, 0, 0, 0, 1, 0, 0, 0, 0, 0, 0, 0, 0, 0, 0, 0, 0, 0, 0, 0, 0, 0, 0, 0, 0, 0, 0, 0, 0, 0, 0, 0, 0, 0, 0, 0, 0, 0, 0, 0, 1, 0, 0, 0, 0, 0, 0, 0, 0, 0, 1, 1, 0, 0, 0, 1, 0, 0, 0, 0, 0, 0, 0, 0, 0, 0, 0, 0, 0, 0, 0, 0, 0, 0, 1, 0, 0, 1, 0, 0, 0, 0, 0, 0, 0, 0, 0, 0, 0, 0, 0, 0, 0, 0, 0, 0, 0, 0, 0, 1, 0, 0, 0, 0, 0, 0, 1, 0, 0, 1, 0, 0, 0, 0, 0, 0, 1, 0, 0, 0, 0, 0, 0, 0, 0, 0, 0, 0, 0, 0, 0, 0, 0, 0, 0, 0, 1, 0, 0, 1, 0, 0, 0, 0, 0, 0, 0, 0, 0, 0, 0, 0, 0, 0, 0, 0, 0, 0, 0, 0, 0, 1, 0, 0, 0, 0, 0, 0, 1, 0, 0, 0, 0, 0, 0, 0, 0, 0, 0, 0, 0, 0, 0, 0, 1, 0, 0, 0, 0, 0, 0, 1, 0, 0, 0, 0, 0, 1, 0, 0, 1, 0, 0, 0, 0, 0, 1, 0, 0, 0, 1, 0, 0, 0, 0, 0, 0, 0, 0, 0, 0, 0, 1, 0, 0, 0, 0, 0, 0, 1, 0, 0, 0, 0, 0, 0, 0, 0, 0, 0, 0, 0, 0, 0, 0, 0, 0, 0, 0, 1, 0, 0, 1, 0, 0, 0, 0, 0, 0, 0, 0, 0, 0, 0, 0, 0, 0, 0, 0, 0, 0, 0, 0, 0, 1, 0, 0, 0, 0, 0, 0, 1, 0])
me_cube_044.materials.append(mat_main)
me_cube_044.materials.append(mat_highlights)
me_cube_044.use_remesh_preserve_volume = False
me_cube_044.use_remesh_preserve_attributes = False
me_cube_044.use_mirror_vertex_groups = False
me_cube_044.update()

# ---- objects
ob_floor_standard = bpy.data.objects.new('Floor_Standard', me_cube_044)

# ---- transforms, parenting, visibility, modifiers, constraints
ob_floor_standard.location = (0.0, 0.0, 0.0)
ob_floor_standard.lineart.crease_threshold = 0.0
_vg = ob_floor_standard.vertex_groups.new(name='Group')

# ---- collection membership
col_collection_1.objects.link(ob_floor_standard)

# ---- scene / render settings (as saved in the file)
scene.frame_start = 1; scene.frame_end = 250; scene.frame_set(0)
scene.render.engine = 'CYCLES'
scene.render.resolution_x = 1000
scene.render.resolution_y = 1000
scene.render.dither_intensity = 0.0
scene.cycles.samples = 200
scene.cycles.sampling_pattern = 'TABULATED_SOBOL'
scene.cycles.light_sampling_threshold = 0.0
scene.cycles.use_adaptive_sampling = False
scene.cycles.use_light_tree = False
scene.cycles.caustics_reflective = False
scene.cycles.caustics_refractive = False
scene.cycles.blur_glossy = 0.0
scene.cycles.max_bounces = 2
scene.cycles.pixel_filter_type = 'GAUSSIAN'
scene.cycles.sample_clamp_indirect = 0.0
scene.view_settings.view_transform = 'Standard'
bpy.context.view_layer.update()

# ---- added for rendering (the .blend has no active camera): camera
cam_auto = bpy.data.cameras.new('AutoCamera')
cam_auto.lens = 50.0
cam_auto.sensor_width = 36.0
cam_auto.clip_end = 1000.0
ob_auto_camera = bpy.data.objects.new('AutoCamera', cam_auto)
scene.collection.objects.link(ob_auto_camera)
ob_auto_camera.location = (2.61064, -3.1297, 1.97705)
ob_auto_camera.rotation_euler = (1.09748, -7.21219e-08, 0.694738)
scene.camera = ob_auto_camera
bpy.context.view_layer.update()
